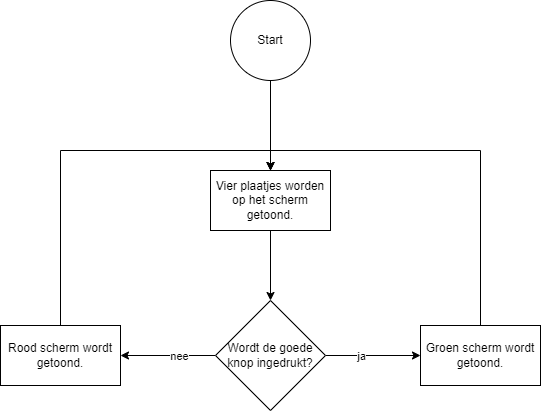

The diagram above was exported from draw.io. Its source (the exported page's mxGraphModel, read from the mxfile embedded in the PNG):
<mxGraphModel dx="1038" dy="579" grid="1" gridSize="10" guides="1" tooltips="1" connect="1" arrows="1" fold="1" page="1" pageScale="1" pageWidth="827" pageHeight="1169" math="0" shadow="0">
  <root>
    <mxCell id="0" />
    <mxCell id="1" parent="0" />
    <mxCell id="6Bh0VuGwjv1wVISWe1Nn-3" value="" style="edgeStyle=orthogonalEdgeStyle;rounded=0;orthogonalLoop=1;jettySize=auto;html=1;" edge="1" parent="1" source="6Bh0VuGwjv1wVISWe1Nn-1" target="6Bh0VuGwjv1wVISWe1Nn-2">
      <mxGeometry relative="1" as="geometry" />
    </mxCell>
    <mxCell id="6Bh0VuGwjv1wVISWe1Nn-1" value="Start" style="ellipse;whiteSpace=wrap;html=1;aspect=fixed;" vertex="1" parent="1">
      <mxGeometry x="370" y="260" width="80" height="80" as="geometry" />
    </mxCell>
    <mxCell id="6Bh0VuGwjv1wVISWe1Nn-5" value="" style="edgeStyle=orthogonalEdgeStyle;rounded=0;orthogonalLoop=1;jettySize=auto;html=1;" edge="1" parent="1" source="6Bh0VuGwjv1wVISWe1Nn-2" target="6Bh0VuGwjv1wVISWe1Nn-4">
      <mxGeometry relative="1" as="geometry" />
    </mxCell>
    <mxCell id="6Bh0VuGwjv1wVISWe1Nn-2" value="Vier plaatjes worden op het scherm getoond." style="whiteSpace=wrap;html=1;" vertex="1" parent="1">
      <mxGeometry x="350" y="430" width="120" height="60" as="geometry" />
    </mxCell>
    <mxCell id="6Bh0VuGwjv1wVISWe1Nn-7" value="" style="edgeStyle=orthogonalEdgeStyle;rounded=0;orthogonalLoop=1;jettySize=auto;html=1;" edge="1" parent="1" source="6Bh0VuGwjv1wVISWe1Nn-4" target="6Bh0VuGwjv1wVISWe1Nn-6">
      <mxGeometry relative="1" as="geometry" />
    </mxCell>
    <mxCell id="6Bh0VuGwjv1wVISWe1Nn-8" value="ja" style="edgeLabel;html=1;align=center;verticalAlign=middle;resizable=0;points=[];" vertex="1" connectable="0" parent="6Bh0VuGwjv1wVISWe1Nn-7">
      <mxGeometry x="-0.2547" relative="1" as="geometry">
        <mxPoint as="offset" />
      </mxGeometry>
    </mxCell>
    <mxCell id="6Bh0VuGwjv1wVISWe1Nn-12" value="" style="edgeStyle=orthogonalEdgeStyle;rounded=0;orthogonalLoop=1;jettySize=auto;html=1;" edge="1" parent="1" source="6Bh0VuGwjv1wVISWe1Nn-4" target="6Bh0VuGwjv1wVISWe1Nn-11">
      <mxGeometry relative="1" as="geometry" />
    </mxCell>
    <mxCell id="6Bh0VuGwjv1wVISWe1Nn-13" value="nee" style="edgeLabel;html=1;align=center;verticalAlign=middle;resizable=0;points=[];" vertex="1" connectable="0" parent="6Bh0VuGwjv1wVISWe1Nn-12">
      <mxGeometry x="-0.2295" relative="1" as="geometry">
        <mxPoint as="offset" />
      </mxGeometry>
    </mxCell>
    <mxCell id="6Bh0VuGwjv1wVISWe1Nn-4" value="Wordt de goede knop ingedrukt?" style="rhombus;whiteSpace=wrap;html=1;" vertex="1" parent="1">
      <mxGeometry x="355" y="560" width="110" height="110" as="geometry" />
    </mxCell>
    <mxCell id="6Bh0VuGwjv1wVISWe1Nn-10" value="" style="edgeStyle=orthogonalEdgeStyle;rounded=0;orthogonalLoop=1;jettySize=auto;html=1;entryX=0.5;entryY=0;entryDx=0;entryDy=0;" edge="1" parent="1" source="6Bh0VuGwjv1wVISWe1Nn-6" target="6Bh0VuGwjv1wVISWe1Nn-2">
      <mxGeometry relative="1" as="geometry">
        <mxPoint x="620" y="475" as="targetPoint" />
        <Array as="points">
          <mxPoint x="620" y="410" />
          <mxPoint x="410" y="410" />
        </Array>
      </mxGeometry>
    </mxCell>
    <mxCell id="6Bh0VuGwjv1wVISWe1Nn-6" value="Groen scherm wordt getoond." style="whiteSpace=wrap;html=1;" vertex="1" parent="1">
      <mxGeometry x="560" y="585" width="120" height="60" as="geometry" />
    </mxCell>
    <mxCell id="6Bh0VuGwjv1wVISWe1Nn-15" value="" style="edgeStyle=orthogonalEdgeStyle;rounded=0;orthogonalLoop=1;jettySize=auto;html=1;entryX=0.5;entryY=0;entryDx=0;entryDy=0;" edge="1" parent="1" source="6Bh0VuGwjv1wVISWe1Nn-11" target="6Bh0VuGwjv1wVISWe1Nn-2">
      <mxGeometry relative="1" as="geometry">
        <mxPoint x="200" y="475" as="targetPoint" />
        <Array as="points">
          <mxPoint x="200" y="410" />
          <mxPoint x="410" y="410" />
        </Array>
      </mxGeometry>
    </mxCell>
    <mxCell id="6Bh0VuGwjv1wVISWe1Nn-11" value="Rood scherm wordt getoond." style="whiteSpace=wrap;html=1;" vertex="1" parent="1">
      <mxGeometry x="140" y="585" width="120" height="60" as="geometry" />
    </mxCell>
  </root>
</mxGraphModel>